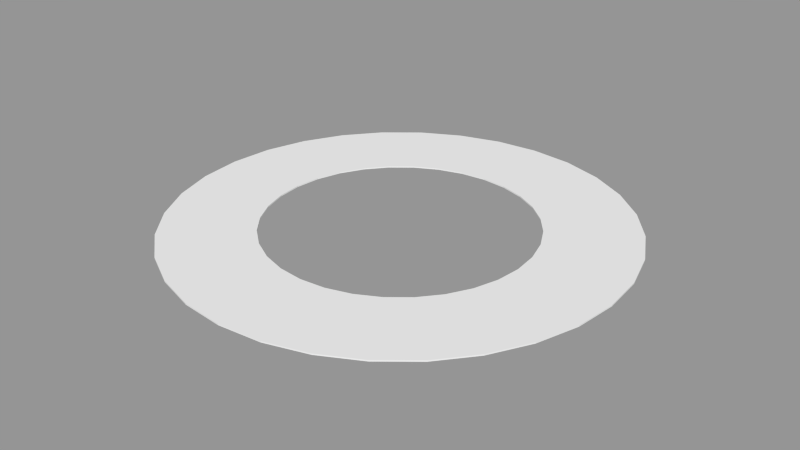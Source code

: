 # Source: Ring.blend  (saved by Blender 2.80.57; exported with 4.5.12 LTS)
import bpy
from mathutils import Matrix  # noqa: F401  (used for matrix-valued properties, if any)

bpy.ops.wm.read_factory_settings(use_empty=True)
scene = bpy.context.scene
scene.name = 'Scene'

# ---- meshes
me_circle_001 = bpy.data.meshes.new('Circle.001')
me_circle_001.from_pydata([(0.0, 0.75, 0.0), (-0.1463, 0.7356, 0.0), (-0.287, 0.6929, 0.0), (-0.4167, 0.6236, 0.0), (-0.5303, 0.5303, 0.0), (-0.6236, 0.4167, 0.0), (-0.6929, 0.287, 0.0), (-0.7356, 0.1463, 0.0), (-0.75, 5.662e-08, 0.0), (-0.7356, -0.1463, 0.0), (-0.6929, -0.287, 0.0), (-0.6236, -0.4167, 0.0), (-0.5303, -0.5303, 0.0), (-0.4167, -0.6236, 0.0), (-0.287, -0.6929, 0.0), (-0.1463, -0.7356, 0.0), (2.444e-07, -0.75, 0.0), (0.1463, -0.7356, 0.0), (0.287, -0.6929, 0.0), (0.4167, -0.6236, 0.0), (0.5303, -0.5303, 0.0), (0.6236, -0.4167, 0.0), (0.6929, -0.287, 0.0), (0.7356, -0.1463, 0.0), (0.75, 7.242e-07, 0.0), (0.7356, 0.1463, 0.0), (0.6929, 0.287, 0.0), (0.6236, 0.4167, 0.0), (0.5303, 0.5303, 0.0), (0.4167, 0.6236, 0.0), (0.287, 0.6929, 0.0), (0.1463, 0.7356, 0.0), (6.193e-08, 1.275, 0.0), (-0.2487, 1.251, 0.0), (-0.4879, 1.178, 0.0), (-0.7084, 1.06, 0.0), (-0.9016, 0.9016, 0.0), (-1.06, 0.7084, 0.0), (-1.178, 0.4879, 0.0), (-1.251, 0.2487, 0.0), (-1.275, -7.846e-08, 0.0), (-1.251, -0.2487, 0.0), (-1.178, -0.4879, 0.0), (-1.06, -0.7084, 0.0), (-0.9016, -0.9016, 0.0), (-0.7084, -1.06, 0.0), (-0.4879, -1.178, 0.0), (-0.2487, -1.251, 0.0), (4.774e-07, -1.275, 0.0), (0.2487, -1.251, 0.0), (0.4879, -1.178, 0.0), (0.7084, -1.06, 0.0), (0.9016, -0.9016, 0.0), (1.06, -0.7084, 0.0), (1.178, -0.4879, 0.0), (1.251, -0.2487, 0.0), (1.275, 1.056e-06, 0.0), (1.251, 0.2487, 0.0), (1.178, 0.4879, 0.0), (1.06, 0.7084, 0.0), (0.9016, 0.9016, 0.0), (0.7084, 1.06, 0.0), (0.4879, 1.178, 0.0), (0.2487, 1.251, 0.0), (0.0, 0.75, -0.0075), (-0.1463, 0.7356, -0.0075), (-0.287, 0.6929, -0.0075), (-0.4167, 0.6236, -0.0075), (-0.5303, 0.5303, -0.0075), (-0.6236, 0.4167, -0.0075), (-0.6929, 0.287, -0.0075), (-0.7356, 0.1463, -0.0075), (-0.75, 5.662e-08, -0.0075), (-0.7356, -0.1463, -0.0075), (-0.6929, -0.287, -0.0075), (-0.6236, -0.4167, -0.0075), (-0.5303, -0.5303, -0.0075), (-0.4167, -0.6236, -0.0075), (-0.287, -0.6929, -0.0075), (-0.1463, -0.7356, -0.0075), (2.444e-07, -0.75, -0.0075), (0.1463, -0.7356, -0.0075), (0.287, -0.6929, -0.0075), (0.4167, -0.6236, -0.0075), (0.5303, -0.5303, -0.0075), (0.6236, -0.4167, -0.0075), (0.6929, -0.287, -0.0075), (0.7356, -0.1463, -0.0075), (0.75, 7.242e-07, -0.0075), (0.7356, 0.1463, -0.0075), (0.6929, 0.287, -0.0075), (0.6236, 0.4167, -0.0075), (0.5303, 0.5303, -0.0075), (0.4167, 0.6236, -0.0075), (0.287, 0.6929, -0.0075), (0.1463, 0.7356, -0.0075), (6.193e-08, 1.275, -0.0075), (-0.2487, 1.251, -0.0075), (-0.4879, 1.178, -0.0075), (-0.7084, 1.06, -0.0075), (-0.9016, 0.9016, -0.0075), (-1.06, 0.7084, -0.0075), (-1.178, 0.4879, -0.0075), (-1.251, 0.2487, -0.0075), (-1.275, -7.846e-08, -0.0075), (-1.251, -0.2487, -0.0075), (-1.178, -0.4879, -0.0075), (-1.06, -0.7084, -0.0075), (-0.9016, -0.9016, -0.0075), (-0.7084, -1.06, -0.0075), (-0.4879, -1.178, -0.0075), (-0.2487, -1.251, -0.0075), (4.774e-07, -1.275, -0.0075), (0.2487, -1.251, -0.0075), (0.4879, -1.178, -0.0075), (0.7084, -1.06, -0.0075), (0.9016, -0.9016, -0.0075), (1.06, -0.7084, -0.0075), (1.178, -0.4879, -0.0075), (1.251, -0.2487, -0.0075), (1.275, 1.056e-06, -0.0075), (1.251, 0.2487, -0.0075), (1.178, 0.4879, -0.0075), (1.06, 0.7084, -0.0075), (0.9016, 0.9016, -0.0075), (0.7084, 1.06, -0.0075), (0.4879, 1.178, -0.0075), (0.2487, 1.251, -0.0075)], [], [(7, 6, 38, 39), (21, 20, 52, 53), (8, 7, 39, 40), (22, 21, 53, 54), (9, 8, 40, 41), (23, 22, 54, 55), (10, 9, 41, 42), (24, 23, 55, 56), (11, 10, 42, 43), (25, 24, 56, 57), (12, 11, 43, 44), (26, 25, 57, 58), (13, 12, 44, 45), (27, 26, 58, 59), (14, 13, 45, 46), (1, 0, 32, 33), (28, 27, 59, 60), (15, 14, 46, 47), (2, 1, 33, 34), (29, 28, 60, 61), (16, 15, 47, 48), (3, 2, 34, 35), (30, 29, 61, 62), (17, 16, 48, 49), (4, 3, 35, 36), (31, 30, 62, 63), (18, 17, 49, 50), (5, 4, 36, 37), (0, 31, 63, 32), (19, 18, 50, 51), (6, 5, 37, 38), (20, 19, 51, 52), (71, 103, 102, 70), (85, 117, 116, 84), (72, 104, 103, 71), (86, 118, 117, 85), (73, 105, 104, 72), (87, 119, 118, 86), (74, 106, 105, 73), (88, 120, 119, 87), (75, 107, 106, 74), (89, 121, 120, 88), (76, 108, 107, 75), (90, 122, 121, 89), (77, 109, 108, 76), (91, 123, 122, 90), (78, 110, 109, 77), (65, 97, 96, 64), (92, 124, 123, 91), (79, 111, 110, 78), (66, 98, 97, 65), (93, 125, 124, 92), (80, 112, 111, 79), (67, 99, 98, 66), (94, 126, 125, 93), (81, 113, 112, 80), (68, 100, 99, 67), (95, 127, 126, 94), (82, 114, 113, 81), (69, 101, 100, 68), (64, 96, 127, 95), (83, 115, 114, 82), (70, 102, 101, 69), (84, 116, 115, 83), (0, 1, 65, 64), (1, 2, 66, 65), (2, 3, 67, 66), (3, 4, 68, 67), (4, 5, 69, 68), (5, 6, 70, 69), (6, 7, 71, 70), (7, 8, 72, 71), (8, 9, 73, 72), (9, 10, 74, 73), (10, 11, 75, 74), (11, 12, 76, 75), (12, 13, 77, 76), (13, 14, 78, 77), (14, 15, 79, 78), (15, 16, 80, 79), (16, 17, 81, 80), (17, 18, 82, 81), (18, 19, 83, 82), (19, 20, 84, 83), (20, 21, 85, 84), (21, 22, 86, 85), (22, 23, 87, 86), (23, 24, 88, 87), (24, 25, 89, 88), (25, 26, 90, 89), (26, 27, 91, 90), (27, 28, 92, 91), (28, 29, 93, 92), (29, 30, 94, 93), (30, 31, 95, 94), (31, 0, 64, 95), (33, 32, 96, 97), (34, 33, 97, 98), (35, 34, 98, 99), (36, 35, 99, 100), (37, 36, 100, 101), (38, 37, 101, 102), (39, 38, 102, 103), (40, 39, 103, 104), (41, 40, 104, 105), (42, 41, 105, 106), (43, 42, 106, 107), (44, 43, 107, 108), (45, 44, 108, 109), (46, 45, 109, 110), (47, 46, 110, 111), (48, 47, 111, 112), (49, 48, 112, 113), (50, 49, 113, 114), (51, 50, 114, 115), (52, 51, 115, 116), (53, 52, 116, 117), (54, 53, 117, 118), (55, 54, 118, 119), (56, 55, 119, 120), (57, 56, 120, 121), (58, 57, 121, 122), (59, 58, 122, 123), (60, 59, 123, 124), (61, 60, 124, 125), (62, 61, 125, 126), (63, 62, 126, 127), (32, 63, 127, 96)])
_uv = me_circle_001.uv_layers.new(name='UVMap')
_uv.uv.foreach_set('vector', [0.0, 0.0, 0.0, 0.0, 0.0, 0.0, 0.0, 0.0, 0.0, 0.0, 0.0, 0.0, 0.0, 0.0, 0.0, 0.0, 0.0, 0.0, 0.0, 0.0, 0.0, 0.0, 0.0, 0.0, 0.0, 0.0, 0.0, 0.0, 0.0, 0.0, 0.0, 0.0, 0.0, 0.0, 0.0, 0.0, 0.0, 0.0, 0.0, 0.0, 0.0, 0.0, 0.0, 0.0, 0.0, 0.0, 0.0, 0.0, 0.0, 0.0, 0.0, 0.0, 0.0, 0.0, 0.0, 0.0, 0.0, 0.0, 0.0, 0.0, 0.0, 0.0, 0.0, 0.0, 0.0, 0.0, 0.0, 0.0, 0.0, 0.0, 0.0, 0.0, 0.0, 0.0, 0.0, 0.0, 0.0, 0.0, 0.0, 0.0, 0.0, 0.0, 0.0, 0.0, 0.0, 0.0, 0.0, 0.0, 0.0, 0.0, 0.0, 0.0, 0.0, 0.0, 0.0, 0.0, 0.0, 0.0, 0.0, 0.0, 0.0, 0.0, 0.0, 0.0, 0.0, 0.0, 0.0, 0.0, 0.0, 0.0, 0.0, 0.0, 0.0, 0.0, 0.0, 0.0, 0.0, 0.0, 0.0, 0.0, 0.0, 0.0, 0.0, 0.0, 0.0, 0.0, 0.0, 0.0, 0.0, 0.0, 0.0, 0.0, 0.0, 0.0, 0.0, 0.0, 0.0, 0.0, 0.0, 0.0, 0.0, 0.0, 0.0, 0.0, 0.0, 0.0, 0.0, 0.0, 0.0, 0.0, 0.0, 0.0, 0.0, 0.0, 0.0, 0.0, 0.0, 0.0, 0.0, 0.0, 0.0, 0.0, 0.0, 0.0, 0.0, 0.0, 0.0, 0.0, 0.0, 0.0, 0.0, 0.0, 0.0, 0.0, 0.0, 0.0, 0.0, 0.0, 0.0, 0.0, 0.0, 0.0, 0.0, 0.0, 0.0, 0.0, 0.0, 0.0, 0.0, 0.0, 0.0, 0.0, 0.0, 0.0, 0.0, 0.0, 0.0, 0.0, 0.0, 0.0, 0.0, 0.0, 0.0, 0.0, 0.0, 0.0, 0.0, 0.0, 0.0, 0.0, 0.0, 0.0, 0.0, 0.0, 0.0, 0.0, 0.0, 0.0, 0.0, 0.0, 0.0, 0.0, 0.0, 0.0, 0.0, 0.0, 0.0, 0.0, 0.0, 0.0, 0.0, 0.0, 0.0, 0.0, 0.0, 0.0, 0.0, 0.0, 0.0, 0.0, 0.0, 0.0, 0.0, 0.0, 0.0, 0.0, 0.0, 0.0, 0.0, 0.0, 0.0, 0.0, 0.0, 0.0, 0.0, 0.0, 0.0, 0.0, 0.0, 0.0, 0.0, 0.0, 0.0, 0.0, 0.0, 0.0, 0.0, 0.0, 0.0, 0.0, 0.0, 0.0, 0.0, 0.0, 0.0, 0.0, 0.0, 0.0, 0.0, 0.0, 0.0, 0.0, 0.0, 0.0, 0.0, 0.0, 0.0, 0.0, 0.0, 0.0, 0.0, 0.0, 0.0, 0.0, 0.0, 0.0, 0.0, 0.0, 0.0, 0.0, 0.0, 0.0, 0.0, 0.0, 0.0, 0.0, 0.0, 0.0, 0.0, 0.0, 0.0, 0.0, 0.0, 0.0, 0.0, 0.0, 0.0, 0.0, 0.0, 0.0, 0.0, 0.0, 0.0, 0.0, 0.0, 0.0, 0.0, 0.0, 0.0, 0.0, 0.0, 0.0, 0.0, 0.0, 0.0, 0.0, 0.0, 0.0, 0.0, 0.0, 0.0, 0.0, 0.0, 0.0, 0.0, 0.0, 0.0, 0.0, 0.0, 0.0, 0.0, 0.0, 0.0, 0.0, 0.0, 0.0, 0.0, 0.0, 0.0, 0.0, 0.0, 0.0, 0.0, 0.0, 0.0, 0.0, 0.0, 0.0, 0.0, 0.0, 0.0, 0.0, 0.0, 0.0, 0.0, 0.0, 0.0, 0.0, 0.0, 0.0, 0.0, 0.0, 0.0, 0.0, 0.0, 0.0, 0.0, 0.0, 0.0, 0.0, 0.0, 0.0, 0.0, 0.0, 0.0, 0.0, 0.0, 0.0, 0.0, 0.0, 0.0, 0.0, 0.0, 0.0, 0.0, 0.0, 0.0, 0.0, 0.0, 0.0, 0.0, 0.0, 0.0, 0.0, 0.0, 0.0, 0.0, 0.0, 0.0, 0.0, 0.0, 0.0, 0.0, 0.0, 0.0, 0.0, 0.0, 0.0, 0.0, 0.0, 0.0, 0.0, 0.0, 0.0, 0.0, 0.0, 0.0, 0.0, 0.0, 0.0, 0.0, 0.0, 0.0, 0.0, 0.0, 0.0, 0.0, 0.0, 0.0, 0.0, 0.0, 0.0, 0.0, 0.0, 0.0, 0.0, 0.0, 0.0, 0.0, 0.0, 0.0, 0.0, 0.0, 0.0, 0.0, 0.0, 0.0, 0.0, 0.0, 0.0, 0.0, 0.0, 0.0, 0.0, 0.0, 0.0, 0.0, 0.0, 0.0, 0.0, 0.0, 0.0, 0.0, 0.0, 0.0, 0.0, 0.0, 0.0, 0.0, 0.0, 0.0, 0.0, 0.0, 0.0, 0.0, 0.0, 0.0, 0.0, 0.0, 0.0, 0.0, 0.0, 0.0, 0.0, 0.0, 0.0, 0.0, 0.0, 0.0, 0.0, 0.0, 0.0, 0.0, 0.0, 0.0, 0.0, 0.0, 0.0, 0.0, 0.0, 0.0, 0.0, 0.0, 0.0, 0.0, 0.0, 0.0, 0.0, 0.0, 0.0, 0.0, 0.0, 0.0, 0.0, 0.0, 0.0, 0.0, 0.0, 0.0, 0.0, 0.0, 0.0, 0.0, 0.0, 0.0, 0.0, 0.0, 0.0, 0.0, 0.0, 0.0, 0.0, 0.0, 0.0, 0.0, 0.0, 0.0, 0.0, 0.0, 0.0, 0.0, 0.0, 0.0, 0.0, 0.0, 0.0, 0.0, 0.0, 0.0, 0.0, 0.0, 0.0, 0.0, 0.0, 0.0, 0.0, 0.0, 0.0, 0.0, 0.0, 0.0, 0.0, 0.0, 0.0, 0.0, 0.0, 0.0, 0.0, 0.0, 0.0, 0.0, 0.0, 0.0, 0.0, 0.0, 0.0, 0.0, 0.0, 0.0, 0.0, 0.0, 0.0, 0.0, 0.0, 0.0, 0.0, 0.0, 0.0, 0.0, 0.0, 0.0, 0.0, 0.0, 0.0, 0.0, 0.0, 0.0, 0.0, 0.0, 0.0, 0.0, 0.0, 0.0, 0.0, 0.0, 0.0, 0.0, 0.0, 0.0, 0.0, 0.0, 0.0, 0.0, 0.0, 0.0, 0.0, 0.0, 0.0, 0.0, 0.0, 0.0, 0.0, 0.0, 0.0, 0.0, 0.0, 0.0, 0.0, 0.0, 0.0, 0.0, 0.0, 0.0, 0.0, 0.0, 0.0, 0.0, 0.0, 0.0, 0.0, 0.0, 0.0, 0.0, 0.0, 0.0, 0.0, 0.0, 0.0, 0.0, 0.0, 0.0, 0.0, 0.0, 0.0, 0.0, 0.0, 0.0, 0.0, 0.0, 0.0, 0.0, 0.0, 0.0, 0.0, 0.0, 0.0, 0.0, 0.0, 0.0, 0.0, 0.0, 0.0, 0.0, 0.0, 0.0, 0.0, 0.0, 0.0, 0.0, 0.0, 0.0, 0.0, 0.0, 0.0, 0.0, 0.0, 0.0, 0.0, 0.0, 0.0, 0.0, 0.0, 0.0, 0.0, 0.0, 0.0, 0.0, 0.0, 0.0, 0.0, 0.0, 0.0, 0.0, 0.0, 0.0, 0.0, 0.0, 0.0, 0.0, 0.0, 0.0, 0.0, 0.0, 0.0, 0.0, 0.0, 0.0, 0.0, 0.0, 0.0, 0.0, 0.0, 0.0, 0.0, 0.0, 0.0, 0.0, 0.0, 0.0, 0.0, 0.0, 0.0, 0.0, 0.0, 0.0, 0.0, 0.0, 0.0, 0.0, 0.0, 0.0, 0.0, 0.0, 0.0, 0.0, 0.0, 0.0, 0.0, 0.0, 0.0, 0.0, 0.0, 0.0, 0.0, 0.0, 0.0, 0.0, 0.0, 0.0, 0.0, 0.0, 0.0, 0.0, 0.0, 0.0, 0.0, 0.0, 0.0, 0.0, 0.0, 0.0, 0.0, 0.0, 0.0, 0.0, 0.0, 0.0, 0.0, 0.0, 0.0, 0.0, 0.0, 0.0, 0.0, 0.0, 0.0, 0.0, 0.0, 0.0, 0.0, 0.0, 0.0, 0.0, 0.0, 0.0, 0.0, 0.0, 0.0, 0.0, 0.0, 0.0, 0.0, 0.0, 0.0, 0.0, 0.0, 0.0, 0.0, 0.0, 0.0, 0.0, 0.0, 0.0, 0.0, 0.0, 0.0, 0.0, 0.0, 0.0, 0.0, 0.0, 0.0, 0.0, 0.0, 0.0, 0.0, 0.0, 0.0, 0.0, 0.0, 0.0, 0.0, 0.0, 0.0, 0.0, 0.0, 0.0, 0.0, 0.0, 0.0, 0.0, 0.0, 0.0, 0.0, 0.0, 0.0, 0.0, 0.0, 0.0, 0.0, 0.0, 0.0, 0.0, 0.0, 0.0, 0.0, 0.0, 0.0, 0.0, 0.0, 0.0, 0.0, 0.0, 0.0, 0.0, 0.0, 0.0, 0.0, 0.0, 0.0, 0.0, 0.0, 0.0, 0.0, 0.0, 0.0, 0.0, 0.0, 0.0, 0.0, 0.0, 0.0, 0.0, 0.0, 0.0, 0.0, 0.0, 0.0, 0.0, 0.0, 0.0, 0.0, 0.0, 0.0, 0.0, 0.0, 0.0, 0.0, 0.0, 0.0, 0.0, 0.0, 0.0, 0.0, 0.0, 0.0, 0.0, 0.0, 0.0, 0.0, 0.0, 0.0, 0.0, 0.0, 0.0, 0.0, 0.0, 0.0, 0.0, 0.0, 0.0, 0.0, 0.0, 0.0, 0.0, 0.0, 0.0, 0.0, 0.0, 0.0, 0.0, 0.0, 0.0, 0.0, 0.0, 0.0, 0.0, 0.0, 0.0, 0.0, 0.0, 0.0, 0.0, 0.0, 0.0, 0.0, 0.0, 0.0, 0.0, 0.0, 0.0, 0.0, 0.0, 0.0, 0.0, 0.0, 0.0, 0.0, 0.0, 0.0, 0.0, 0.0, 0.0, 0.0, 0.0, 0.0, 0.0, 0.0, 0.0, 0.0, 0.0, 0.0, 0.0, 0.0, 0.0, 0.0, 0.0, 0.0, 0.0, 0.0, 0.0, 0.0, 0.0, 0.0, 0.0, 0.0, 0.0, 0.0, 0.0, 0.0, 0.0, 0.0, 0.0, 0.0, 0.0, 0.0, 0.0, 0.0, 0.0, 0.0, 0.0, 0.0, 0.0, 0.0])
me_circle_001.use_remesh_preserve_volume = False
me_circle_001.use_remesh_preserve_attributes = False
me_circle_001.use_mirror_vertex_groups = False
me_circle_001.update()

# ---- objects
ob_circle = bpy.data.objects.new('Circle', me_circle_001)

# ---- transforms, parenting, visibility, modifiers, constraints
ob_circle.location = (0.0, 0.0, 0.0)
ob_circle.lineart.crease_threshold = 0.0

# ---- collection membership
scene.collection.objects.link(ob_circle)

# ---- scene / render settings (as saved in the file)
scene.frame_start = 0; scene.frame_end = 24; scene.frame_set(0)
scene.render.engine = 'BLENDER_EEVEE_NEXT'
scene.render.resolution_percentage = 50
scene.render.dither_intensity = 0.0
scene.cycles.use_denoising = False
scene.cycles.samples = 10
scene.cycles.sampling_pattern = 'TABULATED_SOBOL'
scene.cycles.light_sampling_threshold = 0.0
scene.cycles.use_adaptive_sampling = False
scene.cycles.use_light_tree = False
scene.cycles.pixel_filter_type = 'GAUSSIAN'
scene.view_settings.view_transform = 'Standard'
bpy.context.view_layer.update()

# ---- added for rendering (the .blend has no active camera and no usable light): camera, sun + grey world if the file has none
cam_auto = bpy.data.cameras.new('AutoCamera')
cam_auto.lens = 50.0
cam_auto.sensor_width = 36.0
cam_auto.clip_end = 1000.0
ob_auto_camera = bpy.data.objects.new('AutoCamera', cam_auto)
scene.collection.objects.link(ob_auto_camera)
ob_auto_camera.location = (3.33659, -4.00391, 2.66552)
ob_auto_camera.rotation_euler = (1.09748, -7.21219e-08, 0.694738)
scene.camera = ob_auto_camera
light_auto_sun = bpy.data.lights.new('AutoSun', 'SUN')
light_auto_sun.energy = 3.0
light_auto_sun.angle = 0.0523599
ob_auto_sun = bpy.data.objects.new('AutoSun', light_auto_sun)
scene.collection.objects.link(ob_auto_sun)
ob_auto_sun.rotation_euler = (0.872665, 0.174533, 0.523599)
if scene.world is None:
    world_auto = bpy.data.worlds.new('AutoWorld')
    world_auto.color = (0.3, 0.3, 0.3)
    scene.world = world_auto
bpy.context.view_layer.update()
